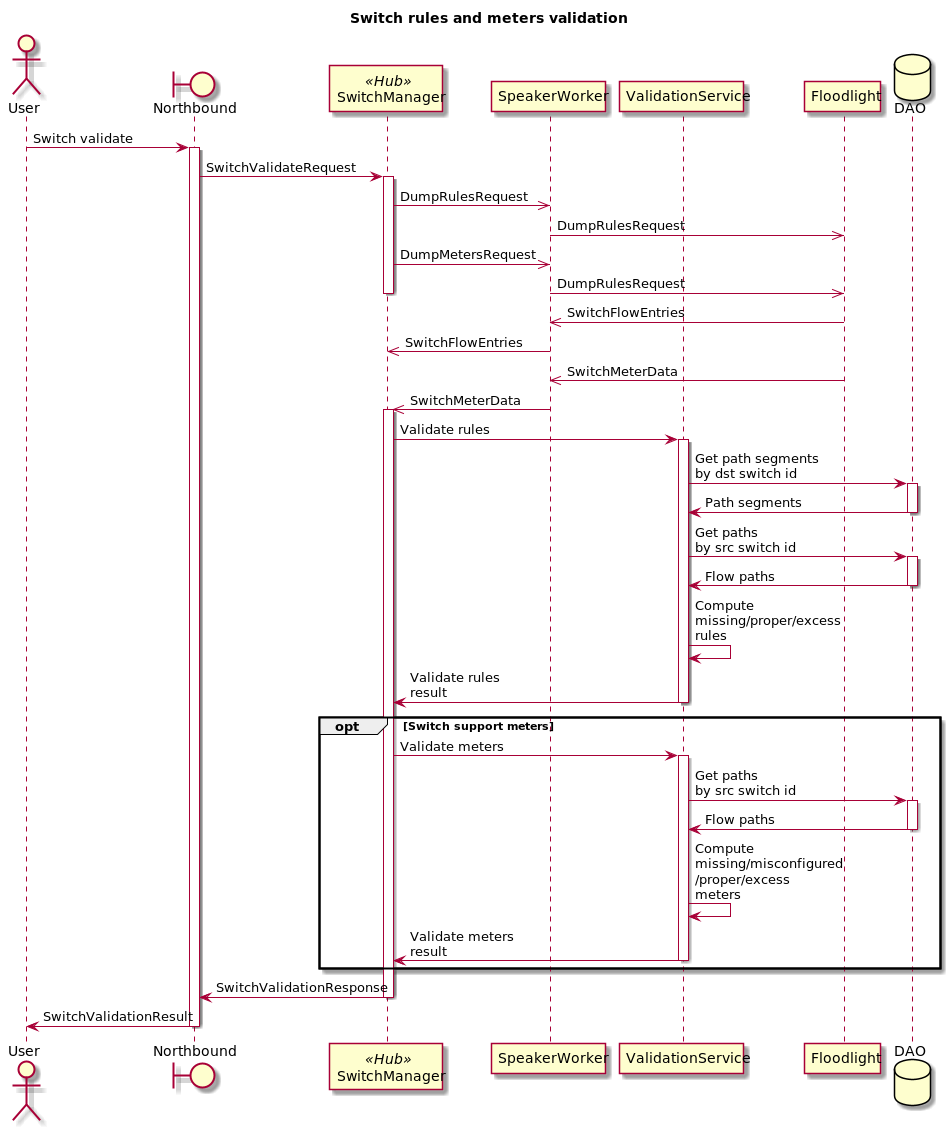

The diagram above was rendered by PlantUML. Its source (embedded in the PNG):
@startuml
title Switch rules and meters validation

actor User
boundary Northbound as NB
participant SwitchManager << Hub >>
participant SpeakerWorker
participant ValidationService
participant Floodlight as FL
database DAO

User -> NB : Switch validate

activate NB
NB -> SwitchManager : SwitchValidateRequest
activate SwitchManager

SwitchManager ->> SpeakerWorker : DumpRulesRequest
SpeakerWorker ->> FL : DumpRulesRequest

SwitchManager ->> SpeakerWorker : DumpMetersRequest
SpeakerWorker ->> FL : DumpRulesRequest
deactivate SwitchManager

FL ->> SpeakerWorker : SwitchFlowEntries
SpeakerWorker ->> SwitchManager : SwitchFlowEntries
FL ->> SpeakerWorker : SwitchMeterData
SpeakerWorker ->> SwitchManager : SwitchMeterData

activate SwitchManager
SwitchManager -> ValidationService : Validate rules
activate ValidationService
ValidationService -> DAO : Get path segments\nby dst switch id
activate DAO
DAO -> ValidationService : Path segments
deactivate DAO
ValidationService -> DAO : Get paths\nby src switch id
activate DAO
DAO -> ValidationService : Flow paths
deactivate DAO
ValidationService -> ValidationService : Compute\nmissing/proper/excess\nrules

ValidationService -> SwitchManager : Validate rules\nresult
deactivate ValidationService

opt Switch support meters
    SwitchManager -> ValidationService : Validate meters
    activate ValidationService

    ValidationService -> DAO : Get paths\nby src switch id
    activate DAO
    DAO -> ValidationService : Flow paths
    deactivate DAO
    ValidationService -> ValidationService : Compute\nmissing/misconfigured\n/proper/excess\nmeters

    ValidationService -> SwitchManager : Validate meters\nresult
    deactivate ValidationService
end

SwitchManager -> NB : SwitchValidationResponse
deactivate SwitchManager
NB -> User : SwitchValidationResult
deactivate NB

@enduml